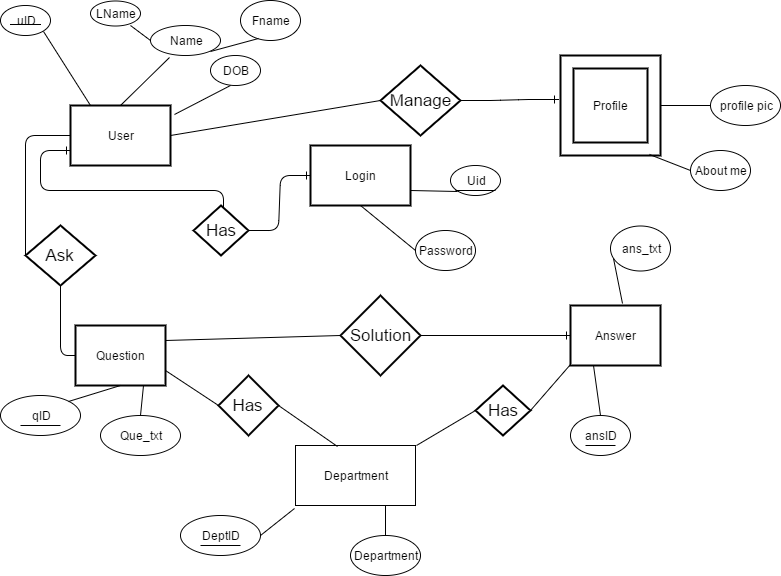

The diagram above was exported from draw.io. Its source (the exported page's mxGraphModel, read from the mxfile embedded in the PNG):
<mxGraphModel dx="872" dy="446" grid="1" gridSize="10" guides="1" tooltips="1" connect="1" arrows="1" fold="1" page="1" pageScale="1" pageWidth="850" pageHeight="1100" background="#ffffff" math="0" shadow="0">
  <root>
    <mxCell id="0" />
    <mxCell id="1" parent="0" />
    <mxCell id="35" value="" style="edgeStyle=entityRelationEdgeStyle;html=1;endArrow=ERone;endFill=1;entryX=0;entryY=0.75;exitX=0;exitY=0.5;" edge="1" parent="1" source="28" target="2">
      <mxGeometry width="100" height="100" relative="1" as="geometry">
        <mxPoint x="220" y="310" as="sourcePoint" />
        <mxPoint x="315" y="480" as="targetPoint" />
      </mxGeometry>
    </mxCell>
    <mxCell id="2" value="User" style="strokeWidth=2;whiteSpace=wrap;html=1;align=center;" vertex="1" parent="1">
      <mxGeometry x="80" y="110" width="100" height="60" as="geometry" />
    </mxCell>
    <mxCell id="5" value="Question" style="strokeWidth=2;whiteSpace=wrap;html=1;align=center;" vertex="1" parent="1">
      <mxGeometry x="85" y="330" width="90" height="60" as="geometry" />
    </mxCell>
    <mxCell id="6" value="Login" style="strokeWidth=2;whiteSpace=wrap;html=1;align=center;" vertex="1" parent="1">
      <mxGeometry x="320" y="150" width="100" height="60" as="geometry" />
    </mxCell>
    <mxCell id="7" value="Answer" style="strokeWidth=2;whiteSpace=wrap;html=1;align=center;" vertex="1" parent="1">
      <mxGeometry x="580" y="310" width="90" height="60" as="geometry" />
    </mxCell>
    <mxCell id="9" value="qID" style="ellipse;whiteSpace=wrap;html=1;" vertex="1" parent="1">
      <mxGeometry x="10" y="400" width="80" height="40" as="geometry" />
    </mxCell>
    <mxCell id="10" value="Que_txt" style="ellipse;whiteSpace=wrap;html=1;" vertex="1" parent="1">
      <mxGeometry x="110" y="420" width="80" height="40" as="geometry" />
    </mxCell>
    <mxCell id="12" value="Solution" style="shape=rhombus;strokeWidth=2;fontSize=17;perimeter=rhombusPerimeter;whiteSpace=wrap;html=1;align=center;" vertex="1" parent="1">
      <mxGeometry x="350" y="300" width="80" height="80" as="geometry" />
    </mxCell>
    <mxCell id="14" value="uID" style="ellipse;whiteSpace=wrap;html=1;" vertex="1" parent="1">
      <mxGeometry x="10" y="10" width="50" height="30" as="geometry" />
    </mxCell>
    <mxCell id="15" value="Profile" style="shape=ext;strokeWidth=2;margin=10;double=1;whiteSpace=wrap;html=1;align=center;" vertex="1" parent="1">
      <mxGeometry x="570" y="60" width="100" height="100" as="geometry" />
    </mxCell>
    <mxCell id="17" value="Name" style="ellipse;whiteSpace=wrap;html=1;" vertex="1" parent="1">
      <mxGeometry x="160" y="30" width="70" height="30" as="geometry" />
    </mxCell>
    <mxCell id="18" value="Fname" style="ellipse;whiteSpace=wrap;html=1;" vertex="1" parent="1">
      <mxGeometry x="250" y="5" width="60" height="40" as="geometry" />
    </mxCell>
    <mxCell id="19" value="LName" style="ellipse;whiteSpace=wrap;html=1;" vertex="1" parent="1">
      <mxGeometry x="100" y="5" width="50" height="25" as="geometry" />
    </mxCell>
    <mxCell id="20" value="Uid" style="ellipse;whiteSpace=wrap;html=1;" vertex="1" parent="1">
      <mxGeometry x="460" y="170" width="50" height="30" as="geometry" />
    </mxCell>
    <mxCell id="21" value="" style="endArrow=none;html=1;exitX=1;exitY=1;" edge="1" parent="1" source="14">
      <mxGeometry width="50" height="50" relative="1" as="geometry">
        <mxPoint x="10" y="560" as="sourcePoint" />
        <mxPoint x="100" y="110" as="targetPoint" />
      </mxGeometry>
    </mxCell>
    <mxCell id="22" value="" style="endArrow=none;html=1;entryX=0.271;entryY=1.067;entryPerimeter=0;exitX=0.5;exitY=0;" edge="1" parent="1" source="2" target="17">
      <mxGeometry width="50" height="50" relative="1" as="geometry">
        <mxPoint x="100" y="90" as="sourcePoint" />
        <mxPoint x="150" y="40" as="targetPoint" />
      </mxGeometry>
    </mxCell>
    <mxCell id="23" value="" style="endArrow=none;html=1;exitX=0;exitY=0.5;" edge="1" parent="1" source="17">
      <mxGeometry width="50" height="50" relative="1" as="geometry">
        <mxPoint x="90" y="80" as="sourcePoint" />
        <mxPoint x="140" y="30" as="targetPoint" />
      </mxGeometry>
    </mxCell>
    <mxCell id="24" value="" style="endArrow=none;html=1;entryX=0.3;entryY=0.95;entryPerimeter=0;exitX=1;exitY=1;" edge="1" parent="1" source="17" target="18">
      <mxGeometry width="50" height="50" relative="1" as="geometry">
        <mxPoint x="230" y="110" as="sourcePoint" />
        <mxPoint x="280" y="60" as="targetPoint" />
      </mxGeometry>
    </mxCell>
    <mxCell id="26" value="DOB" style="ellipse;whiteSpace=wrap;html=1;" vertex="1" parent="1">
      <mxGeometry x="220" y="60" width="50" height="30" as="geometry" />
    </mxCell>
    <mxCell id="27" value="" style="endArrow=none;html=1;exitX=1.04;exitY=0.15;exitPerimeter=0;" edge="1" parent="1" source="2">
      <mxGeometry width="50" height="50" relative="1" as="geometry">
        <mxPoint x="190" y="140" as="sourcePoint" />
        <mxPoint x="240" y="90" as="targetPoint" />
      </mxGeometry>
    </mxCell>
    <mxCell id="28" value="Has" style="shape=rhombus;strokeWidth=2;fontSize=17;perimeter=rhombusPerimeter;whiteSpace=wrap;html=1;align=center;" vertex="1" parent="1">
      <mxGeometry x="203" y="210" width="55" height="50" as="geometry" />
    </mxCell>
    <mxCell id="30" value="" style="edgeStyle=entityRelationEdgeStyle;html=1;endArrow=ERone;endFill=1;entryX=0;entryY=0.5;exitX=1;exitY=0.5;" edge="1" parent="1" source="28" target="6">
      <mxGeometry width="100" height="100" relative="1" as="geometry">
        <mxPoint x="10" y="610" as="sourcePoint" />
        <mxPoint x="110" y="510" as="targetPoint" />
      </mxGeometry>
    </mxCell>
    <mxCell id="38" value="Manage" style="shape=rhombus;strokeWidth=2;fontSize=17;perimeter=rhombusPerimeter;whiteSpace=wrap;html=1;align=center;" vertex="1" parent="1">
      <mxGeometry x="390" y="70" width="80" height="70" as="geometry" />
    </mxCell>
    <mxCell id="40" value="" style="edgeStyle=entityRelationEdgeStyle;html=1;endArrow=ERone;endFill=1;entryX=-0.02;entryY=0.44;entryPerimeter=0;exitX=1;exitY=0.5;" edge="1" parent="1" source="38" target="15">
      <mxGeometry width="100" height="100" relative="1" as="geometry">
        <mxPoint x="470" y="140" as="sourcePoint" />
        <mxPoint x="570" y="40" as="targetPoint" />
      </mxGeometry>
    </mxCell>
    <mxCell id="43" value="" style="edgeStyle=entityRelationEdgeStyle;html=1;endArrow=ERone;endFill=1;entryX=0;entryY=0.5;exitX=1;exitY=0.5;" edge="1" parent="1" source="12" target="7">
      <mxGeometry width="100" height="100" relative="1" as="geometry">
        <mxPoint x="470" y="410" as="sourcePoint" />
        <mxPoint x="570" y="310" as="targetPoint" />
      </mxGeometry>
    </mxCell>
    <mxCell id="44" value="Ask" style="shape=rhombus;strokeWidth=2;fontSize=17;perimeter=rhombusPerimeter;whiteSpace=wrap;html=1;align=center;" vertex="1" parent="1">
      <mxGeometry x="35" y="230" width="70" height="60" as="geometry" />
    </mxCell>
    <mxCell id="52" value="" style="endArrow=none;html=1;entryX=0;entryY=0.5;exitX=0.5;exitY=1;" edge="1" parent="1" source="44" target="5">
      <mxGeometry width="50" height="50" relative="1" as="geometry">
        <mxPoint x="10" y="720" as="sourcePoint" />
        <mxPoint x="60" y="670" as="targetPoint" />
        <Array as="points">
          <mxPoint x="70" y="360" />
        </Array>
      </mxGeometry>
    </mxCell>
    <mxCell id="53" value="" style="endArrow=none;html=1;entryX=0;entryY=0.5;exitX=0;exitY=0.5;" edge="1" parent="1" source="44" target="2">
      <mxGeometry width="50" height="50" relative="1" as="geometry">
        <mxPoint x="10" y="140" as="sourcePoint" />
        <mxPoint x="60" y="90" as="targetPoint" />
        <Array as="points">
          <mxPoint x="35" y="140" />
        </Array>
      </mxGeometry>
    </mxCell>
    <mxCell id="54" value="" style="endArrow=none;html=1;entryX=0;entryY=0.5;exitX=1;exitY=0.25;" edge="1" parent="1" source="5" target="12">
      <mxGeometry width="50" height="50" relative="1" as="geometry">
        <mxPoint x="230" y="370" as="sourcePoint" />
        <mxPoint x="280" y="320" as="targetPoint" />
      </mxGeometry>
    </mxCell>
    <mxCell id="55" value="" style="endArrow=none;html=1;exitX=0.5;exitY=0;entryX=0.75;entryY=1;" edge="1" parent="1" source="10" target="5">
      <mxGeometry width="50" height="50" relative="1" as="geometry">
        <mxPoint x="280" y="490" as="sourcePoint" />
        <mxPoint x="330" y="440" as="targetPoint" />
      </mxGeometry>
    </mxCell>
    <mxCell id="56" value="" style="endArrow=none;html=1;exitX=1;exitY=0;entryX=0.5;entryY=1;" edge="1" parent="1" source="9" target="5">
      <mxGeometry width="50" height="50" relative="1" as="geometry">
        <mxPoint x="280" y="460" as="sourcePoint" />
        <mxPoint x="330" y="410" as="targetPoint" />
      </mxGeometry>
    </mxCell>
    <mxCell id="57" value="" style="endArrow=none;html=1;entryX=0;entryY=1;exitX=1;exitY=0.75;" edge="1" parent="1" source="6" target="20">
      <mxGeometry width="50" height="50" relative="1" as="geometry">
        <mxPoint x="440" y="280" as="sourcePoint" />
        <mxPoint x="490" y="230" as="targetPoint" />
      </mxGeometry>
    </mxCell>
    <mxCell id="58" value="Password" style="ellipse;whiteSpace=wrap;html=1;" vertex="1" parent="1">
      <mxGeometry x="425" y="235" width="60" height="40" as="geometry" />
    </mxCell>
    <mxCell id="59" value="" style="endArrow=none;html=1;entryX=0;entryY=0.5;exitX=0.5;exitY=1;" edge="1" parent="1" source="6" target="58">
      <mxGeometry width="50" height="50" relative="1" as="geometry">
        <mxPoint x="330" y="280" as="sourcePoint" />
        <mxPoint x="380" y="230" as="targetPoint" />
      </mxGeometry>
    </mxCell>
    <mxCell id="60" value="" style="endArrow=none;html=1;entryX=0;entryY=0.5;exitX=1;exitY=0.5;" edge="1" parent="1" source="2" target="38">
      <mxGeometry width="50" height="50" relative="1" as="geometry">
        <mxPoint x="250" y="160" as="sourcePoint" />
        <mxPoint x="300" y="110" as="targetPoint" />
      </mxGeometry>
    </mxCell>
    <mxCell id="61" value="ansID" style="ellipse;whiteSpace=wrap;html=1;" vertex="1" parent="1">
      <mxGeometry x="580" y="420" width="60" height="40" as="geometry" />
    </mxCell>
    <mxCell id="62" value="" style="endArrow=none;html=1;entryX=0.25;entryY=1;exitX=0.5;exitY=0;" edge="1" parent="1" source="61" target="7">
      <mxGeometry width="50" height="50" relative="1" as="geometry">
        <mxPoint x="490" y="420" as="sourcePoint" />
        <mxPoint x="540" y="370" as="targetPoint" />
      </mxGeometry>
    </mxCell>
    <mxCell id="63" value="ans_txt" style="ellipse;whiteSpace=wrap;html=1;" vertex="1" parent="1">
      <mxGeometry x="620" y="230" width="60" height="45" as="geometry" />
    </mxCell>
    <mxCell id="64" value="About me" style="ellipse;whiteSpace=wrap;html=1;" vertex="1" parent="1">
      <mxGeometry x="700" y="155" width="60" height="40" as="geometry" />
    </mxCell>
    <mxCell id="65" value="profile pic" style="ellipse;whiteSpace=wrap;html=1;" vertex="1" parent="1">
      <mxGeometry x="720" y="90" width="70" height="40" as="geometry" />
    </mxCell>
    <mxCell id="66" value="" style="endArrow=none;html=1;entryX=0;entryY=0.5;exitX=0.89;exitY=0.99;exitPerimeter=0;" edge="1" parent="1" source="15" target="64">
      <mxGeometry width="50" height="50" relative="1" as="geometry">
        <mxPoint x="610" y="220" as="sourcePoint" />
        <mxPoint x="660" y="170" as="targetPoint" />
      </mxGeometry>
    </mxCell>
    <mxCell id="67" value="" style="endArrow=none;html=1;entryX=0;entryY=0.5;exitX=1;exitY=0.5;" edge="1" parent="1" source="15" target="65">
      <mxGeometry width="50" height="50" relative="1" as="geometry">
        <mxPoint x="670" y="140" as="sourcePoint" />
        <mxPoint x="720" y="90" as="targetPoint" />
      </mxGeometry>
    </mxCell>
    <mxCell id="68" value="" style="endArrow=none;html=1;entryX=0.05;entryY=0.733;entryPerimeter=0;exitX=0.578;exitY=-0.033;exitPerimeter=0;" edge="1" parent="1" source="7" target="63">
      <mxGeometry width="50" height="50" relative="1" as="geometry">
        <mxPoint x="670" y="370" as="sourcePoint" />
        <mxPoint x="720" y="320" as="targetPoint" />
      </mxGeometry>
    </mxCell>
    <mxCell id="69" value="" style="endArrow=none;html=1;" edge="1" parent="1">
      <mxGeometry width="50" height="50" relative="1" as="geometry">
        <mxPoint x="20" y="29" as="sourcePoint" />
        <mxPoint x="50" y="29" as="targetPoint" />
        <Array as="points">
          <mxPoint x="50" y="29" />
        </Array>
      </mxGeometry>
    </mxCell>
    <mxCell id="71" value="" style="endArrow=none;html=1;" edge="1" parent="1">
      <mxGeometry width="50" height="50" relative="1" as="geometry">
        <mxPoint x="465" y="195" as="sourcePoint" />
        <mxPoint x="505" y="195" as="targetPoint" />
      </mxGeometry>
    </mxCell>
    <mxCell id="72" value="" style="endArrow=none;html=1;" edge="1" parent="1">
      <mxGeometry width="50" height="50" relative="1" as="geometry">
        <mxPoint x="30" y="430" as="sourcePoint" />
        <mxPoint x="70" y="430" as="targetPoint" />
      </mxGeometry>
    </mxCell>
    <mxCell id="73" value="" style="endArrow=none;html=1;" edge="1" parent="1">
      <mxGeometry width="50" height="50" relative="1" as="geometry">
        <mxPoint x="595" y="450" as="sourcePoint" />
        <mxPoint x="625" y="450" as="targetPoint" />
      </mxGeometry>
    </mxCell>
    <mxCell id="74" value="Department" style="whiteSpace=wrap;html=1;" vertex="1" parent="1">
      <mxGeometry x="305" y="450" width="120" height="60" as="geometry" />
    </mxCell>
    <mxCell id="75" value="DeptID" style="ellipse;whiteSpace=wrap;html=1;" vertex="1" parent="1">
      <mxGeometry x="190" y="520" width="80" height="40" as="geometry" />
    </mxCell>
    <mxCell id="76" value="Department" style="ellipse;whiteSpace=wrap;html=1;" vertex="1" parent="1">
      <mxGeometry x="360" y="540" width="70" height="40" as="geometry" />
    </mxCell>
    <mxCell id="77" value="Has" style="shape=rhombus;strokeWidth=2;fontSize=17;perimeter=rhombusPerimeter;whiteSpace=wrap;html=1;align=center;" vertex="1" parent="1">
      <mxGeometry x="228" y="380" width="60" height="60" as="geometry" />
    </mxCell>
    <mxCell id="78" value="Has" style="shape=rhombus;strokeWidth=2;fontSize=17;perimeter=rhombusPerimeter;whiteSpace=wrap;html=1;align=center;" vertex="1" parent="1">
      <mxGeometry x="485" y="390" width="55" height="50" as="geometry" />
    </mxCell>
    <mxCell id="79" value="" style="endArrow=none;html=1;entryX=0;entryY=0.5;exitX=1;exitY=0.75;" edge="1" parent="1" source="5" target="77">
      <mxGeometry width="50" height="50" relative="1" as="geometry">
        <mxPoint x="180" y="370" as="sourcePoint" />
        <mxPoint x="230" y="360" as="targetPoint" />
      </mxGeometry>
    </mxCell>
    <mxCell id="80" value="" style="endArrow=none;html=1;exitX=1;exitY=0.5;entryX=0.35;entryY=0.017;entryPerimeter=0;" edge="1" parent="1" source="77" target="74">
      <mxGeometry width="50" height="50" relative="1" as="geometry">
        <mxPoint x="290" y="450" as="sourcePoint" />
        <mxPoint x="340" y="400" as="targetPoint" />
      </mxGeometry>
    </mxCell>
    <mxCell id="81" value="" style="endArrow=none;html=1;entryX=0;entryY=0.5;exitX=1.008;exitY=0;exitPerimeter=0;" edge="1" parent="1" source="74" target="78">
      <mxGeometry width="50" height="50" relative="1" as="geometry">
        <mxPoint x="440" y="470" as="sourcePoint" />
        <mxPoint x="480" y="410" as="targetPoint" />
      </mxGeometry>
    </mxCell>
    <mxCell id="82" value="" style="endArrow=none;html=1;entryX=0;entryY=0.983;entryPerimeter=0;exitX=1;exitY=0.5;" edge="1" parent="1" source="78" target="7">
      <mxGeometry width="50" height="50" relative="1" as="geometry">
        <mxPoint x="530" y="400" as="sourcePoint" />
        <mxPoint x="580" y="350" as="targetPoint" />
      </mxGeometry>
    </mxCell>
    <mxCell id="83" value="" style="endArrow=none;html=1;entryX=-0.008;entryY=1.05;entryPerimeter=0;exitX=1;exitY=0.5;" edge="1" parent="1" source="75" target="74">
      <mxGeometry width="50" height="50" relative="1" as="geometry">
        <mxPoint x="280" y="570" as="sourcePoint" />
        <mxPoint x="330" y="520" as="targetPoint" />
      </mxGeometry>
    </mxCell>
    <mxCell id="84" value="" style="endArrow=none;html=1;exitX=0.5;exitY=0;entryX=0.75;entryY=1;" edge="1" parent="1" source="76" target="74">
      <mxGeometry width="50" height="50" relative="1" as="geometry">
        <mxPoint x="390" y="560" as="sourcePoint" />
        <mxPoint x="440" y="510" as="targetPoint" />
      </mxGeometry>
    </mxCell>
    <mxCell id="85" value="" style="endArrow=none;html=1;" edge="1" parent="1">
      <mxGeometry width="50" height="50" relative="1" as="geometry">
        <mxPoint x="210" y="550" as="sourcePoint" />
        <mxPoint x="250" y="550" as="targetPoint" />
      </mxGeometry>
    </mxCell>
  </root>
</mxGraphModel>